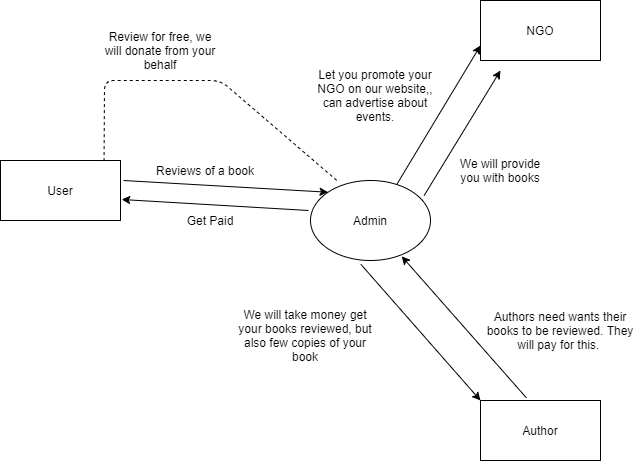

The diagram above was exported from draw.io. Its source (the exported page's mxGraphModel, read from the mxfile embedded in the PNG):
<mxGraphModel dx="1038" dy="548" grid="1" gridSize="10" guides="1" tooltips="1" connect="1" arrows="1" fold="1" page="1" pageScale="1" pageWidth="827" pageHeight="1169" math="0" shadow="0">
  <root>
    <mxCell id="0" />
    <mxCell id="1" parent="0" />
    <mxCell id="Orlndema-QQ4mIgp_X-l-1" value="Author" style="rounded=0;whiteSpace=wrap;html=1;" vertex="1" parent="1">
      <mxGeometry x="520" y="440" width="120" height="60" as="geometry" />
    </mxCell>
    <mxCell id="Orlndema-QQ4mIgp_X-l-2" value="User" style="rounded=0;whiteSpace=wrap;html=1;" vertex="1" parent="1">
      <mxGeometry x="40" y="200" width="120" height="60" as="geometry" />
    </mxCell>
    <mxCell id="Orlndema-QQ4mIgp_X-l-3" value="NGO" style="rounded=0;whiteSpace=wrap;html=1;" vertex="1" parent="1">
      <mxGeometry x="520" y="40" width="120" height="60" as="geometry" />
    </mxCell>
    <mxCell id="Orlndema-QQ4mIgp_X-l-4" value="" style="endArrow=classic;html=1;exitX=0.383;exitY=-0.043;exitDx=0;exitDy=0;entryX=0.76;entryY=0.948;entryDx=0;entryDy=0;entryPerimeter=0;exitPerimeter=0;" edge="1" parent="1" source="Orlndema-QQ4mIgp_X-l-1" target="Orlndema-QQ4mIgp_X-l-6">
      <mxGeometry width="50" height="50" relative="1" as="geometry">
        <mxPoint x="390" y="310" as="sourcePoint" />
        <mxPoint x="290" y="270" as="targetPoint" />
        <Array as="points" />
      </mxGeometry>
    </mxCell>
    <mxCell id="Orlndema-QQ4mIgp_X-l-5" value="Authors need wants their books to be reviewed. They will pay for this.&amp;nbsp;" style="text;html=1;strokeColor=none;fillColor=none;align=center;verticalAlign=middle;whiteSpace=wrap;rounded=0;" vertex="1" parent="1">
      <mxGeometry x="520" y="350" width="160" height="40" as="geometry" />
    </mxCell>
    <mxCell id="Orlndema-QQ4mIgp_X-l-6" value="Admin" style="ellipse;whiteSpace=wrap;html=1;" vertex="1" parent="1">
      <mxGeometry x="350" y="220" width="120" height="80" as="geometry" />
    </mxCell>
    <mxCell id="Orlndema-QQ4mIgp_X-l-8" value="" style="endArrow=classic;html=1;entryX=0;entryY=0;entryDx=0;entryDy=0;exitX=0.42;exitY=1.048;exitDx=0;exitDy=0;exitPerimeter=0;" edge="1" parent="1" source="Orlndema-QQ4mIgp_X-l-6" target="Orlndema-QQ4mIgp_X-l-1">
      <mxGeometry width="50" height="50" relative="1" as="geometry">
        <mxPoint x="390" y="310" as="sourcePoint" />
        <mxPoint x="440" y="240" as="targetPoint" />
      </mxGeometry>
    </mxCell>
    <mxCell id="Orlndema-QQ4mIgp_X-l-9" value="We will take money get your books reviewed, but also few copies of your book" style="text;html=1;strokeColor=none;fillColor=none;align=center;verticalAlign=middle;whiteSpace=wrap;rounded=0;" vertex="1" parent="1">
      <mxGeometry x="270" y="350" width="150" height="50" as="geometry" />
    </mxCell>
    <mxCell id="Orlndema-QQ4mIgp_X-l-10" value="" style="endArrow=classic;html=1;entryX=0;entryY=0;entryDx=0;entryDy=0;" edge="1" parent="1" target="Orlndema-QQ4mIgp_X-l-6">
      <mxGeometry width="50" height="50" relative="1" as="geometry">
        <mxPoint x="163" y="220" as="sourcePoint" />
        <mxPoint x="352" y="230" as="targetPoint" />
      </mxGeometry>
    </mxCell>
    <mxCell id="Orlndema-QQ4mIgp_X-l-11" value="Reviews of a book" style="text;html=1;strokeColor=none;fillColor=none;align=center;verticalAlign=middle;whiteSpace=wrap;rounded=0;" vertex="1" parent="1">
      <mxGeometry x="170" y="200" width="150" height="20" as="geometry" />
    </mxCell>
    <mxCell id="Orlndema-QQ4mIgp_X-l-12" value="" style="endArrow=classic;html=1;entryX=1.01;entryY=0.65;entryDx=0;entryDy=0;entryPerimeter=0;" edge="1" parent="1" target="Orlndema-QQ4mIgp_X-l-2">
      <mxGeometry width="50" height="50" relative="1" as="geometry">
        <mxPoint x="348" y="250" as="sourcePoint" />
        <mxPoint x="440" y="210" as="targetPoint" />
      </mxGeometry>
    </mxCell>
    <mxCell id="Orlndema-QQ4mIgp_X-l-13" value="Get Paid" style="text;html=1;strokeColor=none;fillColor=none;align=center;verticalAlign=middle;whiteSpace=wrap;rounded=0;" vertex="1" parent="1">
      <mxGeometry x="190" y="250" width="120" height="20" as="geometry" />
    </mxCell>
    <mxCell id="Orlndema-QQ4mIgp_X-l-16" value="" style="endArrow=none;dashed=1;html=1;exitX=0.863;exitY=0.01;exitDx=0;exitDy=0;entryX=0.233;entryY=0.017;entryDx=0;entryDy=0;entryPerimeter=0;exitPerimeter=0;" edge="1" parent="1" source="Orlndema-QQ4mIgp_X-l-2" target="Orlndema-QQ4mIgp_X-l-6">
      <mxGeometry width="50" height="50" relative="1" as="geometry">
        <mxPoint x="390" y="260" as="sourcePoint" />
        <mxPoint x="440" y="210" as="targetPoint" />
        <Array as="points">
          <mxPoint x="144" y="120" />
          <mxPoint x="260" y="120" />
        </Array>
      </mxGeometry>
    </mxCell>
    <mxCell id="Orlndema-QQ4mIgp_X-l-19" value="Review for free, we will donate from your behalf" style="text;html=1;strokeColor=none;fillColor=none;align=center;verticalAlign=middle;whiteSpace=wrap;rounded=0;" vertex="1" parent="1">
      <mxGeometry x="140" y="60" width="120" height="60" as="geometry" />
    </mxCell>
    <mxCell id="Orlndema-QQ4mIgp_X-l-20" value="" style="endArrow=classic;html=1;exitX=0.72;exitY=0.047;exitDx=0;exitDy=0;exitPerimeter=0;entryX=0;entryY=0.75;entryDx=0;entryDy=0;" edge="1" parent="1" source="Orlndema-QQ4mIgp_X-l-6" target="Orlndema-QQ4mIgp_X-l-3">
      <mxGeometry width="50" height="50" relative="1" as="geometry">
        <mxPoint x="390" y="250" as="sourcePoint" />
        <mxPoint x="540" y="140" as="targetPoint" />
      </mxGeometry>
    </mxCell>
    <mxCell id="Orlndema-QQ4mIgp_X-l-21" value="Let you promote your NGO on our website,, can advertise about events." style="text;html=1;strokeColor=none;fillColor=none;align=center;verticalAlign=middle;whiteSpace=wrap;rounded=0;" vertex="1" parent="1">
      <mxGeometry x="350" y="120" width="130" height="30" as="geometry" />
    </mxCell>
    <mxCell id="Orlndema-QQ4mIgp_X-l-22" value="" style="endArrow=classic;html=1;exitX=0.947;exitY=0.188;exitDx=0;exitDy=0;exitPerimeter=0;" edge="1" parent="1" source="Orlndema-QQ4mIgp_X-l-6">
      <mxGeometry width="50" height="50" relative="1" as="geometry">
        <mxPoint x="390" y="210" as="sourcePoint" />
        <mxPoint x="540" y="110" as="targetPoint" />
      </mxGeometry>
    </mxCell>
    <mxCell id="Orlndema-QQ4mIgp_X-l-23" value="We will provide you with books" style="text;html=1;strokeColor=none;fillColor=none;align=center;verticalAlign=middle;whiteSpace=wrap;rounded=0;" vertex="1" parent="1">
      <mxGeometry x="490" y="200" width="100" height="20" as="geometry" />
    </mxCell>
  </root>
</mxGraphModel>